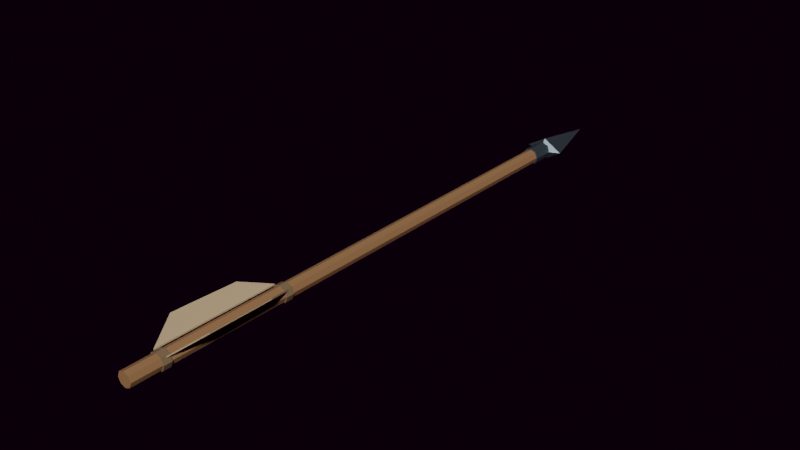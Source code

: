 # Source: Ballista_Bolt.blend  (saved by Blender 5.2.44; exported with 4.5.12 LTS)
import bpy
from mathutils import Matrix  # noqa: F401  (used for matrix-valued properties, if any)

bpy.ops.wm.read_factory_settings(use_empty=True)
scene = bpy.context.scene
scene.name = 'Ballista_Bolt'

# ---- materials (node trees are filled in below, after node groups)
mat_m_wood = bpy.data.materials.new('M_Wood')
mat_m_wood.diffuse_color = (0.28, 0.13, 0.052, 1.0)
mat_m_steel = bpy.data.materials.new('M_Steel')
mat_m_steel.diffuse_color = (0.18, 0.225, 0.27, 1.0)
mat_m_bolt_fletching = bpy.data.materials.new('M_Bolt_Fletching')
mat_m_bolt_fletching.diffuse_color = (0.48, 0.34, 0.2, 1.0)
mat_m_bolt_binding = bpy.data.materials.new('M_Bolt_Binding')
mat_m_bolt_binding.diffuse_color = (0.19, 0.12, 0.065, 1.0)

# ---- material node trees
mat_m_wood.use_nodes = True; mat_m_wood.node_tree.nodes.clear()
_N = mat_m_wood.node_tree.nodes; _L = mat_m_wood.node_tree.links
n0 = _N.new('ShaderNodeBsdfPrincipled'); n0.name = 'Principled BSDF'; n0.location = (-200, 100)
n0.inputs[0].default_value = (0.28, 0.13, 0.052, 1.0)
n0.inputs[2].default_value = 0.78
n0.inputs[10].default_value = 0.005
n1 = _N.new('ShaderNodeOutputMaterial'); n1.name = 'Material Output'; n1.location = (200, 100)
_L.new(n0.outputs[0], n1.inputs[0])
n1.is_active_output = True
mat_m_steel.use_nodes = True; mat_m_steel.node_tree.nodes.clear()
_N = mat_m_steel.node_tree.nodes; _L = mat_m_steel.node_tree.links
n0 = _N.new('ShaderNodeBsdfPrincipled'); n0.name = 'Principled BSDF'; n0.location = (-200, 100)
n0.inputs[0].default_value = (0.18, 0.225, 0.27, 1.0)
n0.inputs[1].default_value = 0.85
n0.inputs[2].default_value = 0.36
n0.inputs[10].default_value = 0.005
n1 = _N.new('ShaderNodeOutputMaterial'); n1.name = 'Material Output'; n1.location = (200, 100)
_L.new(n0.outputs[0], n1.inputs[0])
n1.is_active_output = True
mat_m_bolt_fletching.use_nodes = True; mat_m_bolt_fletching.node_tree.nodes.clear()
_N = mat_m_bolt_fletching.node_tree.nodes; _L = mat_m_bolt_fletching.node_tree.links
n0 = _N.new('ShaderNodeBsdfPrincipled'); n0.name = 'Principled BSDF'; n0.location = (-200, 100)
n0.inputs[0].default_value = (0.48, 0.34, 0.2, 1.0)
n0.inputs[2].default_value = 0.95
n0.inputs[10].default_value = 0.005
n1 = _N.new('ShaderNodeOutputMaterial'); n1.name = 'Material Output'; n1.location = (200, 100)
_L.new(n0.outputs[0], n1.inputs[0])
n1.is_active_output = True
mat_m_bolt_binding.use_nodes = True; mat_m_bolt_binding.node_tree.nodes.clear()
_N = mat_m_bolt_binding.node_tree.nodes; _L = mat_m_bolt_binding.node_tree.links
n0 = _N.new('ShaderNodeBsdfPrincipled'); n0.name = 'Principled BSDF'; n0.location = (-200, 100)
n0.inputs[0].default_value = (0.19, 0.12, 0.065, 1.0)
n0.inputs[10].default_value = 0.005
n1 = _N.new('ShaderNodeOutputMaterial'); n1.name = 'Material Output'; n1.location = (200, 100)
_L.new(n0.outputs[0], n1.inputs[0])
n1.is_active_output = True

# ---- world
world_easyhdr = bpy.data.worlds.new('EasyHDR'); scene.world = world_easyhdr
world_easyhdr.use_nodes = True; world_easyhdr.node_tree.nodes.clear()
_N = world_easyhdr.node_tree.nodes; _L = world_easyhdr.node_tree.links
n0 = _N.new('ShaderNodeTexCoord'); n0.name = 'Texture Coordinate'; n0.location = (130, 252)
n1 = _N.new('ShaderNodeMapping'); n1.name = 'Mapping'; n1.location = (310, 252)
n2 = _N.new('ShaderNodeTexEnvironment'); n2.name = 'Environment'; n2.location = (680, 252)
n3 = _N.new('ShaderNodeBackground'); n3.name = 'Background'; n3.location = (1500, 252)
n4 = _N.new('ShaderNodeGamma'); n4.name = 'Gamma'; n4.location = (960, 350)
n5 = _N.new('ShaderNodeHueSaturation'); n5.name = 'Saturation'; n5.location = (1120, 350)
n6 = _N.new('ShaderNodeMix'); n6.name = 'Mix'; n6.location = (1290, 350)
n6.data_type = 'RGBA'
n6.blend_type = 'MULTIPLY'
n6.inputs[0].default_value = 0.0
n6.inputs[7].default_value = (0.5, 0.0, 0.01179, 1.0)
n7 = _N.new('ShaderNodeMath'); n7.name = 'Math_multiply'; n7.location = (960, 100)
n7.operation = 'MULTIPLY'
n7.inputs[1].default_value = 1.0
n8 = _N.new('ShaderNodeMath'); n8.name = 'Math_divide'; n8.location = (1120, 100)
n8.operation = 'DIVIDE'
n8.inputs[1].default_value = 100.0
n9 = _N.new('ShaderNodeMath'); n9.name = 'Math_add'; n9.location = (1290, 100)
n9.inputs[1].default_value = 0.0
n10 = _N.new('ShaderNodeOutputWorld'); n10.name = 'World Output'; n10.location = (1660, 252)
_L.new(n0.outputs[0], n1.inputs[0])
_L.new(n1.outputs[0], n2.inputs[0])
_L.new(n2.outputs[0], n4.inputs[0])
_L.new(n4.outputs[0], n5.inputs[4])
_L.new(n5.outputs[0], n6.inputs[6])
_L.new(n2.outputs[0], n7.inputs[0])
_L.new(n7.outputs[0], n8.inputs[0])
_L.new(n8.outputs[0], n9.inputs[0])
_L.new(n9.outputs[0], n3.inputs[1])
_L.new(n6.outputs[2], n3.inputs[0])
_L.new(n3.outputs[0], n10.inputs[0])
n10.is_active_output = True
world_easyhdr.use_sun_shadow = False
world_easyhdr.sun_shadow_jitter_overblur = 0.0

# ---- meshes
me_mesh_sm_ballista_bolt = bpy.data.meshes.new('MESH_SM_Ballista_Bolt')
me_mesh_sm_ballista_bolt.from_pydata([(0.02, 0.0, 0.0), (0.01414, 0.0, 0.01414), (1.225e-18, 0.0, 0.02), (-0.01414, 0.0, 0.01414), (-0.02, 0.0, 2.449e-18), (-0.01414, 0.0, -0.01414), (-3.674e-18, 0.0, -0.02), (0.01414, 0.0, -0.01414), (0.02, 1.455, 0.0), (0.01414, 1.455, 0.01414), (1.225e-18, 1.455, 0.02), (-0.01414, 1.455, 0.01414), (-0.02, 1.455, 2.449e-18), (-0.01414, 1.455, -0.01414), (-3.674e-18, 1.455, -0.02), (0.01414, 1.455, -0.01414), (0.024, 1.415, 0.0), (0.01697, 1.415, 0.01697), (1.47e-18, 1.415, 0.024), (-0.01697, 1.415, 0.01697), (-0.024, 1.415, 2.939e-18), (-0.01697, 1.415, -0.01697), (-4.409e-18, 1.415, -0.024), (0.01697, 1.415, -0.01697), (0.024, 1.475, 0.0), (0.01697, 1.475, 0.01697), (1.47e-18, 1.475, 0.024), (-0.01697, 1.475, 0.01697), (-0.024, 1.475, 2.939e-18), (-0.01697, 1.475, -0.01697), (-4.409e-18, 1.475, -0.024), (0.01697, 1.475, -0.01697), (0.0, 1.462, 0.0), (0.053, 1.485, 0.0), (0.0, 1.485, 0.032), (-0.053, 1.485, 0.0), (0.0, 1.485, -0.032), (0.0, 1.68, 0.0), (-0.02, 0.09, 0.013), (-0.06, 0.17, 0.045), (-0.055, 0.35, 0.041), (-0.02, 0.43, 0.013), (-0.02, 0.09, 0.017), (-0.06, 0.17, 0.049), (-0.055, 0.35, 0.045), (-0.02, 0.43, 0.017), (0.02, 0.09, 0.013), (0.06, 0.17, 0.045), (0.055, 0.35, 0.041), (0.02, 0.43, 0.013), (0.02, 0.09, 0.017), (0.06, 0.17, 0.049), (0.055, 0.35, 0.045), (0.02, 0.43, 0.017), (0.023, 0.08, 0.0), (0.01626, 0.08, 0.01626), (1.408e-18, 0.08, 0.023), (-0.01626, 0.08, 0.01626), (-0.023, 0.08, 2.817e-18), (-0.01626, 0.08, -0.01626), (-4.225e-18, 0.08, -0.023), (0.01626, 0.08, -0.01626), (0.023, 0.102, 0.0), (0.01626, 0.102, 0.01626), (1.408e-18, 0.102, 0.023), (-0.01626, 0.102, 0.01626), (-0.023, 0.102, 2.817e-18), (-0.01626, 0.102, -0.01626), (-4.225e-18, 0.102, -0.023), (0.01626, 0.102, -0.01626), (0.023, 0.425, 0.0), (0.01626, 0.425, 0.01626), (1.408e-18, 0.425, 0.023), (-0.01626, 0.425, 0.01626), (-0.023, 0.425, 2.817e-18), (-0.01626, 0.425, -0.01626), (-4.225e-18, 0.425, -0.023), (0.01626, 0.425, -0.01626), (0.023, 0.447, 0.0), (0.01626, 0.447, 0.01626), (1.408e-18, 0.447, 0.023), (-0.01626, 0.447, 0.01626), (-0.023, 0.447, 2.817e-18), (-0.01626, 0.447, -0.01626), (-4.225e-18, 0.447, -0.023), (0.01626, 0.447, -0.01626)], [], [(7, 0, 1, 2, 3, 4, 5, 6), (8, 15, 14, 13, 12, 11, 10, 9), (0, 8, 9, 1), (1, 9, 10, 2), (2, 10, 11, 3), (3, 11, 12, 4), (4, 12, 13, 5), (5, 13, 14, 6), (6, 14, 15, 7), (7, 15, 8, 0), (23, 16, 17, 18, 19, 20, 21, 22), (24, 31, 30, 29, 28, 27, 26, 25), (16, 24, 25, 17), (17, 25, 26, 18), (18, 26, 27, 19), (19, 27, 28, 20), (20, 28, 29, 21), (21, 29, 30, 22), (22, 30, 31, 23), (23, 31, 24, 16), (32, 33, 34), (32, 34, 35), (32, 35, 36), (32, 36, 33), (33, 37, 34), (34, 37, 35), (35, 37, 36), (36, 37, 33), (41, 38, 39, 40), (42, 45, 44, 43), (38, 42, 43, 39), (39, 43, 44, 40), (40, 44, 45, 41), (41, 45, 42, 38), (49, 48, 47, 46), (50, 51, 52, 53), (46, 47, 51, 50), (47, 48, 52, 51), (48, 49, 53, 52), (49, 46, 50, 53), (61, 54, 55, 56, 57, 58, 59, 60), (62, 69, 68, 67, 66, 65, 64, 63), (54, 62, 63, 55), (55, 63, 64, 56), (56, 64, 65, 57), (57, 65, 66, 58), (58, 66, 67, 59), (59, 67, 68, 60), (60, 68, 69, 61), (61, 69, 62, 54), (77, 70, 71, 72, 73, 74, 75, 76), (78, 85, 84, 83, 82, 81, 80, 79), (70, 78, 79, 71), (71, 79, 80, 72), (72, 80, 81, 73), (73, 81, 82, 74), (74, 82, 83, 75), (75, 83, 84, 76), (76, 84, 85, 77), (77, 85, 78, 70)])
me_mesh_sm_ballista_bolt.polygons.foreach_set('material_index', [0, 0, 0, 0, 0, 0, 0, 0, 0, 0, 1, 1, 1, 1, 1, 1, 1, 1, 1, 1, 1, 1, 1, 1, 1, 1, 1, 1, 2, 2, 2, 2, 2, 2, 2, 2, 2, 2, 2, 2, 3, 3, 3, 3, 3, 3, 3, 3, 3, 3, 3, 3, 3, 3, 3, 3, 3, 3, 3, 3])
_uv = me_mesh_sm_ballista_bolt.uv_layers.new(name='UVMap')
_uv.uv.foreach_set('vector', [0.1943, 0.7323, 0.2017, 0.7249, 0.2121, 0.7249, 0.2195, 0.7323, 0.2195, 0.7427, 0.2121, 0.7501, 0.2017, 0.7501, 0.1943, 0.7427, 0.2195, 0.7751, 0.2121, 0.7825, 0.2017, 0.7825, 0.1943, 0.7751, 0.1943, 0.7647, 0.2017, 0.7573, 0.2121, 0.7573, 0.2195, 0.7647, 0.014, 0.003593, 0.014, 0.9949, 0.003593, 0.9949, 0.003593, 0.003642, 0.07199, 0.003795, 0.07199, 0.9964, 0.06515, 0.9962, 0.06515, 0.00361, 0.06515, 0.00361, 0.06515, 0.9962, 0.05474, 0.9962, 0.05474, 0.003593, 0.02916, 0.9949, 0.02916, 0.003593, 0.03714, 0.003973, 0.03714, 0.9953, 0.03714, 0.9953, 0.03714, 0.003973, 0.04755, 0.003924, 0.04755, 0.9952, 0.07918, 0.9962, 0.07918, 0.003593, 0.08602, 0.003777, 0.08602, 0.9964, 0.08602, 0.9964, 0.08602, 0.003777, 0.09643, 0.003795, 0.09643, 0.9964, 0.02198, 0.003973, 0.02198, 0.9953, 0.014, 0.9949, 0.014, 0.003593, 0.1943, 0.4174, 0.2032, 0.4085, 0.2157, 0.4085, 0.2246, 0.4174, 0.2246, 0.4299, 0.2157, 0.4388, 0.2032, 0.4388, 0.1943, 0.4299, 0.2157, 0.4762, 0.2032, 0.4762, 0.1943, 0.4674, 0.1943, 0.4548, 0.2032, 0.446, 0.2157, 0.446, 0.2246, 0.4548, 0.2246, 0.4674, 0.2068, 0.3115, 0.2068, 0.3524, 0.1943, 0.3524, 0.1943, 0.3116, 0.215, 0.4837, 0.215, 0.5246, 0.2068, 0.5244, 0.2068, 0.4834, 0.2068, 0.4834, 0.2068, 0.5244, 0.1943, 0.5244, 0.1943, 0.4834, 0.1943, 0.4009, 0.1943, 0.36, 0.2039, 0.3605, 0.2039, 0.4013, 0.2039, 0.4013, 0.2039, 0.3605, 0.2164, 0.3604, 0.2164, 0.4013, 0.1943, 0.5727, 0.1943, 0.5318, 0.2025, 0.532, 0.2025, 0.5729, 0.2025, 0.5729, 0.2025, 0.532, 0.215, 0.532, 0.215, 0.573, 0.2164, 0.312, 0.2164, 0.3528, 0.2068, 0.3524, 0.2068, 0.3115, 0.213, 0.2733, 0.1943, 0.2424, 0.2317, 0.2621, 0.213, 0.2733, 0.2317, 0.2621, 0.2317, 0.3043, 0.213, 0.2733, 0.2317, 0.3043, 0.1943, 0.2846, 0.213, 0.2733, 0.1943, 0.2846, 0.1943, 0.2424, 0.145, 0.4201, 0.145, 0.2849, 0.1766, 0.416, 0.1871, 0.003593, 0.1771, 0.1371, 0.145, 0.003593, 0.1766, 0.4273, 0.1766, 0.5626, 0.145, 0.4315, 0.145, 0.2777, 0.155, 0.1442, 0.1871, 0.2777, 0.1353, 0.7208, 0.1353, 0.9524, 0.1062, 0.899, 0.1099, 0.7762, 0.1327, 0.4819, 0.1327, 0.7135, 0.1073, 0.66, 0.1036, 0.5375, 0.1353, 0.9524, 0.1327, 0.9524, 0.1036, 0.899, 0.1062, 0.899, 0.1062, 0.899, 0.1036, 0.899, 0.1073, 0.7762, 0.1099, 0.7762, 0.1099, 0.7762, 0.1073, 0.7762, 0.1327, 0.7207, 0.1353, 0.7208, 0.1353, 0.7136, 0.1327, 0.7135, 0.1327, 0.4819, 0.1353, 0.4819, 0.1036, 0.003593, 0.1335, 0.05802, 0.1378, 0.1808, 0.1036, 0.2355, 0.1036, 0.2427, 0.1378, 0.2971, 0.1335, 0.42, 0.1036, 0.4747, 0.1601, 0.5698, 0.1476, 0.6225, 0.145, 0.6224, 0.1575, 0.5698, 0.1476, 0.6225, 0.1492, 0.7453, 0.1466, 0.7453, 0.145, 0.6224, 0.1492, 0.7453, 0.1601, 0.8015, 0.1575, 0.8014, 0.1466, 0.7453, 0.1985, 0.2352, 0.1943, 0.003593, 0.1969, 0.003593, 0.2011, 0.2352, 0.1943, 0.6972, 0.2028, 0.6887, 0.2148, 0.6887, 0.2233, 0.6972, 0.2233, 0.7092, 0.2148, 0.7177, 0.2028, 0.7177, 0.1943, 0.7092, 0.2148, 0.6092, 0.2028, 0.6092, 0.1943, 0.6007, 0.1943, 0.5886, 0.2028, 0.5801, 0.2148, 0.5801, 0.2233, 0.5886, 0.2233, 0.6007, 0.2097, 0.8017, 0.1947, 0.8017, 0.1947, 0.7897, 0.2097, 0.7897, 0.1945, 0.903, 0.2095, 0.903, 0.2093, 0.9109, 0.1943, 0.9109, 0.1943, 0.9109, 0.2093, 0.9109, 0.2093, 0.9229, 0.1943, 0.9229, 0.1947, 0.818, 0.2097, 0.818, 0.2093, 0.8272, 0.1943, 0.8272, 0.1943, 0.8272, 0.2093, 0.8272, 0.2093, 0.8392, 0.1943, 0.8392, 0.2093, 0.9499, 0.1943, 0.9499, 0.1945, 0.9421, 0.2095, 0.9421, 0.2095, 0.9421, 0.1945, 0.9421, 0.1945, 0.9301, 0.2095, 0.9301, 0.2093, 0.8108, 0.1943, 0.8108, 0.1947, 0.8017, 0.2097, 0.8017, 0.1943, 0.6248, 0.2028, 0.6163, 0.2148, 0.6163, 0.2233, 0.6248, 0.2233, 0.6368, 0.2148, 0.6453, 0.2028, 0.6453, 0.1943, 0.6368, 0.2148, 0.6815, 0.2028, 0.6815, 0.1943, 0.673, 0.1943, 0.661, 0.2028, 0.6525, 0.2148, 0.6525, 0.2233, 0.661, 0.2233, 0.673, 0.2097, 0.8583, 0.1947, 0.8583, 0.1947, 0.8464, 0.2097, 0.8464, 0.1945, 0.9572, 0.2095, 0.9571, 0.2093, 0.965, 0.1943, 0.965, 0.1943, 0.965, 0.2093, 0.965, 0.2093, 0.977, 0.1943, 0.977, 0.1947, 0.8747, 0.2097, 0.8747, 0.2093, 0.8839, 0.1943, 0.8839, 0.1943, 0.8839, 0.2093, 0.8839, 0.2093, 0.8958, 0.1943, 0.8958, 0.2539, 0.02344, 0.2389, 0.02346, 0.2391, 0.0156, 0.2541, 0.01557, 0.2541, 0.01557, 0.2391, 0.0156, 0.2391, 0.003618, 0.2541, 0.003593, 0.2093, 0.8675, 0.1943, 0.8675, 0.1947, 0.8583, 0.2097, 0.8583])
me_mesh_sm_ballista_bolt.materials.append(mat_m_wood)
me_mesh_sm_ballista_bolt.materials.append(mat_m_steel)
me_mesh_sm_ballista_bolt.materials.append(mat_m_bolt_fletching)
me_mesh_sm_ballista_bolt.materials.append(mat_m_bolt_binding)
me_mesh_sm_ballista_bolt.update()

# ---- objects
ob_sm_ballista_bolt = bpy.data.objects.new('SM_Ballista_Bolt', me_mesh_sm_ballista_bolt)

# ---- transforms, parenting, visibility, modifiers, constraints
ob_sm_ballista_bolt.location = (0.0, 0.0, 0.0)

# ---- collection membership
scene.collection.objects.link(ob_sm_ballista_bolt)

# ---- scene / render settings (as saved in the file)
scene.frame_start = 1; scene.frame_end = 1; scene.frame_set(1)
scene.render.engine = 'BLENDER_EEVEE_NEXT'
scene.render.image_settings.file_format = 'FFMPEG'
scene.render.image_settings.color_mode = 'RGB'
scene.render.bake_bias = 0.0
scene.render.bake_samples = 0
scene.cycles.use_denoising = False
scene.cycles.samples = 128
scene.cycles.sampling_pattern = 'TABULATED_SOBOL'
scene.cycles.use_adaptive_sampling = False
scene.cycles.use_light_tree = False
scene.eevee.fast_gi_thickness_near = 0.1
scene.eevee.fast_gi_thickness_far = 0.0
scene.view_settings.view_transform = 'Filmic'
bpy.context.view_layer.update()

# ---- added for rendering (the .blend has no active camera and no usable light): camera, sun
cam_auto = bpy.data.cameras.new('AutoCamera')
cam_auto.lens = 50.0
cam_auto.sensor_width = 36.0
cam_auto.clip_end = 1000.0
ob_auto_camera = bpy.data.objects.new('AutoCamera', cam_auto)
scene.collection.objects.link(ob_auto_camera)
ob_auto_camera.location = (1.56014, -1.03217, 1.25661)
ob_auto_camera.rotation_euler = (1.09748, -7.21219e-08, 0.694738)
scene.camera = ob_auto_camera
light_auto_sun = bpy.data.lights.new('AutoSun', 'SUN')
light_auto_sun.energy = 3.0
light_auto_sun.angle = 0.0523599
ob_auto_sun = bpy.data.objects.new('AutoSun', light_auto_sun)
scene.collection.objects.link(ob_auto_sun)
ob_auto_sun.rotation_euler = (0.872665, 0.174533, 0.523599)
bpy.context.view_layer.update()

